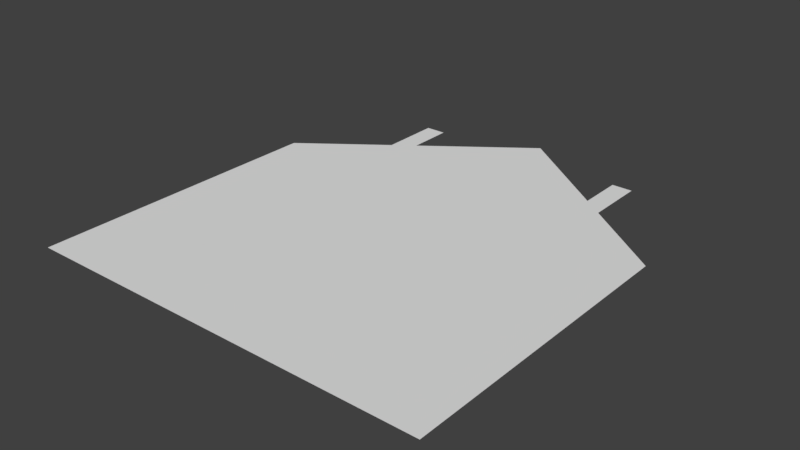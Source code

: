 # Source: house_1.blend  (saved by Blender 2.78.0; exported with 4.5.12 LTS)
import bpy
from mathutils import Matrix  # noqa: F401  (used for matrix-valued properties, if any)

bpy.ops.wm.read_factory_settings(use_empty=True)
scene = bpy.context.scene
scene.name = 'Scene'

# ---- collections
col_collection_1 = bpy.data.collections.new('Collection 1'); scene.collection.children.link(col_collection_1)

# ---- world
world_world = bpy.data.worlds.new('World'); scene.world = world_world
world_world.color = (0.05088, 0.05088, 0.05088)
world_world.use_sun_shadow = False
world_world.sun_shadow_jitter_overblur = 0.0
world_world.cycles.sampling_method = 'MANUAL'

# ---- meshes
me_plane = bpy.data.meshes.new('Plane')
me_plane.from_pydata([(-1.814, 1.577, 0.0), (0.0, 1.577, 0.0), (-1.814, 1.659, 0.0), (0.0, 1.659, 0.0), (0.0, 3.011, 0.0), (0.0, -0.9893, 0.0), (-0.203, 1.659, 0.0), (-1.814, -0.9893, 0.0), (-0.203, 1.577, 0.0), (-0.203, -0.9893, 0.0), (0.0, -0.1953, 0.0), (-1.814, -0.1953, 0.0), (-0.203, -0.1953, 0.0), (-1.09, 2.077, -1.24e-05), (-0.9076, 2.077, -1.24e-05), (-1.09, 2.74, -1.24e-05), (-0.9076, 2.74, -1.24e-05)], [], [(8, 1, 3, 6), (4, 2, 6, 3), (11, 12, 8, 0), (12, 10, 1, 8), (0, 8, 6, 2), (9, 5, 10, 12), (7, 9, 12, 11), (13, 14, 16, 15)])
me_plane.use_remesh_preserve_volume = False
me_plane.use_remesh_preserve_attributes = False
me_plane.use_mirror_vertex_groups = False
me_plane.update()

# ---- objects
ob_plane = bpy.data.objects.new('Plane', me_plane)

# ---- transforms, parenting, visibility, modifiers, constraints
ob_plane.location = (0.0, 0.0, 0.0)
ob_plane.lineart.crease_threshold = 0.0
_m = ob_plane.modifiers.new('Mirror', 'MIRROR')

# ---- collection membership
col_collection_1.objects.link(ob_plane)

# ---- scene / render settings (as saved in the file)
scene.frame_start = 1; scene.frame_end = 250; scene.frame_set(1)
scene.render.engine = 'BLENDER_EEVEE_NEXT'
scene.render.resolution_percentage = 50
scene.render.dither_intensity = 0.0
scene.cycles.use_denoising = False
scene.cycles.samples = 128
scene.cycles.sampling_pattern = 'TABULATED_SOBOL'
scene.cycles.light_sampling_threshold = 0.0
scene.cycles.use_adaptive_sampling = False
scene.cycles.use_light_tree = False
scene.cycles.blur_glossy = 0.0
scene.cycles.sample_clamp_indirect = 0.0
scene.view_settings.view_transform = 'Standard'
bpy.context.view_layer.update()

# ---- added for rendering (the .blend has no active camera and no usable light): camera, sun
cam_auto = bpy.data.cameras.new('AutoCamera')
cam_auto.lens = 50.0
cam_auto.sensor_width = 36.0
cam_auto.clip_end = 1000.0
ob_auto_camera = bpy.data.objects.new('AutoCamera', cam_auto)
scene.collection.objects.link(ob_auto_camera)
ob_auto_camera.location = (4.99634, -4.98493, 3.99706)
ob_auto_camera.rotation_euler = (1.09748, -7.21219e-08, 0.694738)
scene.camera = ob_auto_camera
light_auto_sun = bpy.data.lights.new('AutoSun', 'SUN')
light_auto_sun.energy = 3.0
light_auto_sun.angle = 0.0523599
ob_auto_sun = bpy.data.objects.new('AutoSun', light_auto_sun)
scene.collection.objects.link(ob_auto_sun)
ob_auto_sun.rotation_euler = (0.872665, 0.174533, 0.523599)
bpy.context.view_layer.update()
